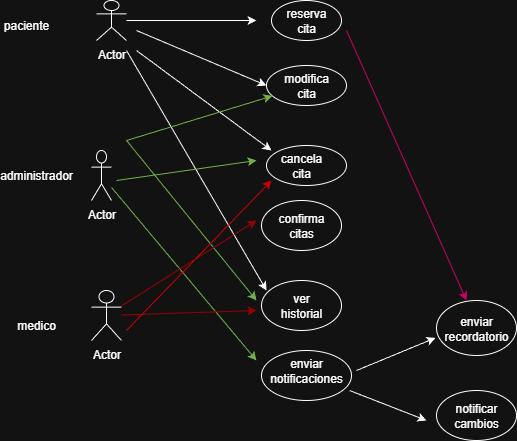

The diagram above was exported from draw.io. Its source (the exported page's mxGraphModel, read from the mxfile embedded in the PNG):
<mxGraphModel dx="1613" dy="465" grid="1" gridSize="10" guides="1" tooltips="1" connect="1" arrows="1" fold="1" page="1" pageScale="1" pageWidth="827" pageHeight="1169" math="0" shadow="0">
  <root>
    <mxCell id="0" />
    <mxCell id="1" parent="0" />
    <mxCell id="upqSSDftZlg8l5I1rqlZ-52" value="" style="ellipse;whiteSpace=wrap;html=1;" vertex="1" parent="1">
      <mxGeometry x="205" y="240" width="80" height="50" as="geometry" />
    </mxCell>
    <mxCell id="upqSSDftZlg8l5I1rqlZ-1" value="Actor" style="shape=umlActor;verticalLabelPosition=bottom;verticalAlign=top;html=1;outlineConnect=0;" vertex="1" parent="1">
      <mxGeometry x="40" y="40" width="30" height="40" as="geometry" />
    </mxCell>
    <mxCell id="upqSSDftZlg8l5I1rqlZ-4" value="" style="endArrow=classic;html=1;rounded=0;" edge="1" parent="1" source="upqSSDftZlg8l5I1rqlZ-1">
      <mxGeometry width="50" height="50" relative="1" as="geometry">
        <mxPoint x="120" y="200" as="sourcePoint" />
        <mxPoint x="200" y="60" as="targetPoint" />
        <Array as="points" />
      </mxGeometry>
    </mxCell>
    <mxCell id="upqSSDftZlg8l5I1rqlZ-11" value="Actor" style="shape=umlActor;verticalLabelPosition=bottom;verticalAlign=top;html=1;outlineConnect=0;" vertex="1" parent="1">
      <mxGeometry x="35" y="190" width="20" height="50" as="geometry" />
    </mxCell>
    <mxCell id="upqSSDftZlg8l5I1rqlZ-14" value="Actor" style="shape=umlActor;verticalLabelPosition=bottom;verticalAlign=top;html=1;outlineConnect=0;" vertex="1" parent="1">
      <mxGeometry x="35" y="330" width="30" height="50" as="geometry" />
    </mxCell>
    <mxCell id="upqSSDftZlg8l5I1rqlZ-25" value="paciente" style="text;strokeColor=none;align=center;fillColor=none;html=1;verticalAlign=middle;whiteSpace=wrap;rounded=0;" vertex="1" parent="1">
      <mxGeometry x="-55" y="50" width="50" height="30" as="geometry" />
    </mxCell>
    <mxCell id="upqSSDftZlg8l5I1rqlZ-27" value="medico" style="text;html=1;align=center;verticalAlign=middle;whiteSpace=wrap;rounded=0;" vertex="1" parent="1">
      <mxGeometry x="-50" y="350" width="60" height="30" as="geometry" />
    </mxCell>
    <mxCell id="upqSSDftZlg8l5I1rqlZ-28" value="administrador" style="text;html=1;align=center;verticalAlign=middle;whiteSpace=wrap;rounded=0;" vertex="1" parent="1">
      <mxGeometry x="-50" y="200" width="60" height="30" as="geometry" />
    </mxCell>
    <mxCell id="upqSSDftZlg8l5I1rqlZ-36" value="" style="ellipse;whiteSpace=wrap;html=1;" vertex="1" parent="1">
      <mxGeometry x="215" y="40" width="70" height="40" as="geometry" />
    </mxCell>
    <mxCell id="upqSSDftZlg8l5I1rqlZ-37" value="" style="ellipse;whiteSpace=wrap;html=1;" vertex="1" parent="1">
      <mxGeometry x="210" y="185" width="80" height="40" as="geometry" />
    </mxCell>
    <mxCell id="upqSSDftZlg8l5I1rqlZ-38" value="" style="ellipse;whiteSpace=wrap;html=1;" vertex="1" parent="1">
      <mxGeometry x="210" y="105" width="80" height="40" as="geometry" />
    </mxCell>
    <mxCell id="upqSSDftZlg8l5I1rqlZ-39" value="reserva cita" style="text;html=1;align=center;verticalAlign=middle;whiteSpace=wrap;rounded=0;" vertex="1" parent="1">
      <mxGeometry x="220" y="45" width="60" height="30" as="geometry" />
    </mxCell>
    <mxCell id="upqSSDftZlg8l5I1rqlZ-40" value="cancela cita" style="text;html=1;align=center;verticalAlign=middle;whiteSpace=wrap;rounded=0;" vertex="1" parent="1">
      <mxGeometry x="215" y="190" width="60" height="30" as="geometry" />
    </mxCell>
    <mxCell id="upqSSDftZlg8l5I1rqlZ-41" value="modifica cita" style="text;html=1;align=center;verticalAlign=middle;whiteSpace=wrap;rounded=0;" vertex="1" parent="1">
      <mxGeometry x="220" y="110" width="60" height="30" as="geometry" />
    </mxCell>
    <mxCell id="upqSSDftZlg8l5I1rqlZ-42" value="confirma citas" style="text;html=1;align=center;verticalAlign=middle;whiteSpace=wrap;rounded=0;" vertex="1" parent="1">
      <mxGeometry x="215" y="250" width="60" height="30" as="geometry" />
    </mxCell>
    <mxCell id="upqSSDftZlg8l5I1rqlZ-43" value="" style="endArrow=classic;html=1;rounded=0;entryX=0;entryY=0;entryDx=0;entryDy=0;" edge="1" parent="1" target="upqSSDftZlg8l5I1rqlZ-40">
      <mxGeometry width="50" height="50" relative="1" as="geometry">
        <mxPoint x="80" y="90" as="sourcePoint" />
        <mxPoint x="120" y="170" as="targetPoint" />
      </mxGeometry>
    </mxCell>
    <mxCell id="upqSSDftZlg8l5I1rqlZ-44" value="" style="endArrow=classic;html=1;rounded=0;entryX=0;entryY=0.5;entryDx=0;entryDy=0;" edge="1" parent="1" target="upqSSDftZlg8l5I1rqlZ-38">
      <mxGeometry width="50" height="50" relative="1" as="geometry">
        <mxPoint x="80" y="70" as="sourcePoint" />
        <mxPoint x="160" y="250" as="targetPoint" />
      </mxGeometry>
    </mxCell>
    <mxCell id="upqSSDftZlg8l5I1rqlZ-45" value="" style="endArrow=classic;html=1;rounded=0;entryX=0.063;entryY=0.2;entryDx=0;entryDy=0;entryPerimeter=0;" edge="1" parent="1" target="upqSSDftZlg8l5I1rqlZ-53">
      <mxGeometry width="50" height="50" relative="1" as="geometry">
        <mxPoint x="70" y="90" as="sourcePoint" />
        <mxPoint x="40" y="410" as="targetPoint" />
      </mxGeometry>
    </mxCell>
    <mxCell id="upqSSDftZlg8l5I1rqlZ-53" value="" style="ellipse;whiteSpace=wrap;html=1;" vertex="1" parent="1">
      <mxGeometry x="205" y="320" width="80" height="50" as="geometry" />
    </mxCell>
    <mxCell id="upqSSDftZlg8l5I1rqlZ-54" value="ver historial" style="text;html=1;align=center;verticalAlign=middle;whiteSpace=wrap;rounded=0;" vertex="1" parent="1">
      <mxGeometry x="215" y="330" width="60" height="30" as="geometry" />
    </mxCell>
    <mxCell id="upqSSDftZlg8l5I1rqlZ-55" value="" style="ellipse;whiteSpace=wrap;html=1;" vertex="1" parent="1">
      <mxGeometry x="205" y="390" width="90" height="50" as="geometry" />
    </mxCell>
    <mxCell id="upqSSDftZlg8l5I1rqlZ-56" value="enviar notificaciones" style="text;html=1;align=center;verticalAlign=middle;whiteSpace=wrap;rounded=0;" vertex="1" parent="1">
      <mxGeometry x="220" y="395" width="60" height="30" as="geometry" />
    </mxCell>
    <mxCell id="upqSSDftZlg8l5I1rqlZ-58" value="" style="endArrow=classic;html=1;rounded=0;fillColor=#60a917;strokeColor=#2D7600;" edge="1" parent="1" source="upqSSDftZlg8l5I1rqlZ-11">
      <mxGeometry width="50" height="50" relative="1" as="geometry">
        <mxPoint x="70" y="180" as="sourcePoint" />
        <mxPoint x="200" y="400" as="targetPoint" />
      </mxGeometry>
    </mxCell>
    <mxCell id="upqSSDftZlg8l5I1rqlZ-59" value="" style="endArrow=classic;html=1;rounded=0;fillColor=#60a917;strokeColor=#2D7600;" edge="1" parent="1">
      <mxGeometry width="50" height="50" relative="1" as="geometry">
        <mxPoint x="60" y="220" as="sourcePoint" />
        <mxPoint x="200" y="200" as="targetPoint" />
      </mxGeometry>
    </mxCell>
    <mxCell id="upqSSDftZlg8l5I1rqlZ-60" value="" style="endArrow=classic;html=1;rounded=0;fillColor=#60a917;strokeColor=#2D7600;" edge="1" parent="1" target="upqSSDftZlg8l5I1rqlZ-38">
      <mxGeometry width="50" height="50" relative="1" as="geometry">
        <mxPoint x="70" y="180" as="sourcePoint" />
        <mxPoint x="240" y="210" as="targetPoint" />
      </mxGeometry>
    </mxCell>
    <mxCell id="upqSSDftZlg8l5I1rqlZ-61" value="" style="endArrow=classic;html=1;rounded=0;fillColor=#60a917;strokeColor=#2D7600;" edge="1" parent="1">
      <mxGeometry width="50" height="50" relative="1" as="geometry">
        <mxPoint x="70" y="180" as="sourcePoint" />
        <mxPoint x="200" y="340" as="targetPoint" />
      </mxGeometry>
    </mxCell>
    <mxCell id="upqSSDftZlg8l5I1rqlZ-62" value="" style="endArrow=classic;html=1;rounded=0;fillColor=#e51400;strokeColor=light-dark(#B20000,#990000);" edge="1" parent="1" source="upqSSDftZlg8l5I1rqlZ-14">
      <mxGeometry width="50" height="50" relative="1" as="geometry">
        <mxPoint x="190" y="260" as="sourcePoint" />
        <mxPoint x="200" y="260" as="targetPoint" />
      </mxGeometry>
    </mxCell>
    <mxCell id="upqSSDftZlg8l5I1rqlZ-63" value="" style="endArrow=classic;html=1;rounded=0;strokeColor=light-dark(#000000,#990000);" edge="1" parent="1" source="upqSSDftZlg8l5I1rqlZ-14">
      <mxGeometry width="50" height="50" relative="1" as="geometry">
        <mxPoint x="190" y="260" as="sourcePoint" />
        <mxPoint x="200" y="350" as="targetPoint" />
      </mxGeometry>
    </mxCell>
    <mxCell id="upqSSDftZlg8l5I1rqlZ-64" value="" style="endArrow=classic;html=1;rounded=0;entryX=0;entryY=1;entryDx=0;entryDy=0;strokeColor=light-dark(#000000,#CC0000);" edge="1" parent="1" target="upqSSDftZlg8l5I1rqlZ-40">
      <mxGeometry width="50" height="50" relative="1" as="geometry">
        <mxPoint x="70" y="370" as="sourcePoint" />
        <mxPoint x="240" y="210" as="targetPoint" />
      </mxGeometry>
    </mxCell>
    <mxCell id="upqSSDftZlg8l5I1rqlZ-65" value="" style="ellipse;whiteSpace=wrap;html=1;" vertex="1" parent="1">
      <mxGeometry x="380" y="340" width="80" height="55" as="geometry" />
    </mxCell>
    <mxCell id="upqSSDftZlg8l5I1rqlZ-66" value="" style="ellipse;whiteSpace=wrap;html=1;" vertex="1" parent="1">
      <mxGeometry x="380" y="430" width="80" height="50" as="geometry" />
    </mxCell>
    <mxCell id="upqSSDftZlg8l5I1rqlZ-67" value="" style="endArrow=classic;html=1;rounded=0;entryX=-0.012;entryY=0.679;entryDx=0;entryDy=0;entryPerimeter=0;" edge="1" parent="1" target="upqSSDftZlg8l5I1rqlZ-65">
      <mxGeometry width="50" height="50" relative="1" as="geometry">
        <mxPoint x="300" y="410" as="sourcePoint" />
        <mxPoint x="240" y="410" as="targetPoint" />
      </mxGeometry>
    </mxCell>
    <mxCell id="upqSSDftZlg8l5I1rqlZ-68" value="" style="endArrow=classic;html=1;rounded=0;exitX=0.978;exitY=0.8;exitDx=0;exitDy=0;exitPerimeter=0;" edge="1" parent="1" source="upqSSDftZlg8l5I1rqlZ-55">
      <mxGeometry width="50" height="50" relative="1" as="geometry">
        <mxPoint x="190" y="460" as="sourcePoint" />
        <mxPoint x="370" y="460" as="targetPoint" />
      </mxGeometry>
    </mxCell>
    <mxCell id="upqSSDftZlg8l5I1rqlZ-69" value="enviar recordatorio" style="text;html=1;align=center;verticalAlign=middle;whiteSpace=wrap;rounded=0;" vertex="1" parent="1">
      <mxGeometry x="390" y="352.5" width="60" height="30" as="geometry" />
    </mxCell>
    <mxCell id="upqSSDftZlg8l5I1rqlZ-70" value="notificar cambios" style="text;html=1;align=center;verticalAlign=middle;whiteSpace=wrap;rounded=0;" vertex="1" parent="1">
      <mxGeometry x="390" y="440" width="60" height="30" as="geometry" />
    </mxCell>
    <mxCell id="upqSSDftZlg8l5I1rqlZ-71" value="" style="endArrow=classic;html=1;rounded=0;entryX=0.375;entryY=0;entryDx=0;entryDy=0;entryPerimeter=0;strokeColor=light-dark(#000000,#CC0066);" edge="1" parent="1" target="upqSSDftZlg8l5I1rqlZ-65">
      <mxGeometry width="50" height="50" relative="1" as="geometry">
        <mxPoint x="290" y="70" as="sourcePoint" />
        <mxPoint x="240" y="210" as="targetPoint" />
      </mxGeometry>
    </mxCell>
  </root>
</mxGraphModel>